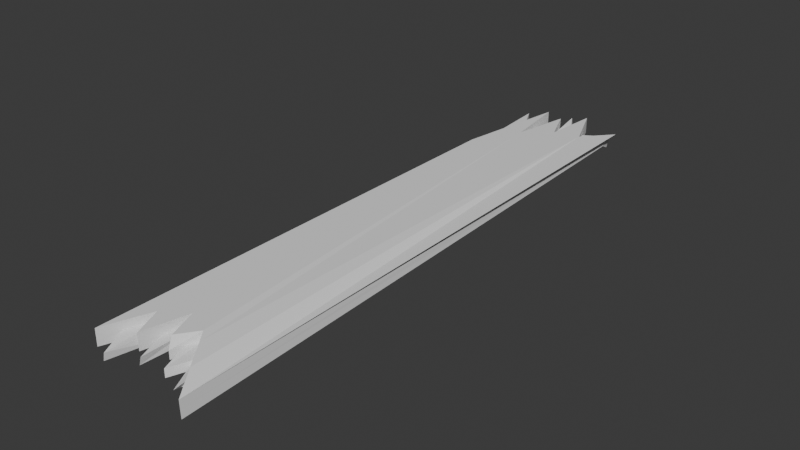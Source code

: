 # Source: broken_wood-1.blend  (saved by Blender 4.3.34; exported with 4.5.12 LTS)
import bpy
from mathutils import Matrix  # noqa: F401  (used for matrix-valued properties, if any)

bpy.ops.wm.read_factory_settings(use_empty=True)
scene = bpy.context.scene
scene.name = 'Scene'

# ---- collections
col_collection = bpy.data.collections.new('Collection'); scene.collection.children.link(col_collection)

# ---- world
world_world = bpy.data.worlds.new('World'); scene.world = world_world
world_world.use_nodes = True; world_world.node_tree.nodes.clear()
_N = world_world.node_tree.nodes; _L = world_world.node_tree.links
n0 = _N.new('ShaderNodeOutputWorld'); n0.name = 'World Output'; n0.location = (300, 300)
n1 = _N.new('ShaderNodeBackground'); n1.name = 'Background'; n1.location = (10, 300)
n1.inputs[0].default_value = (0.05088, 0.05088, 0.05088, 1.0)
_L.new(n1.outputs[0], n0.inputs[0])
n0.is_active_output = True
world_world.color = (0.05088, 0.05088, 0.05088)
world_world.sun_shadow_jitter_overblur = 0.0

# ---- meshes
me_cube_001 = bpy.data.meshes.new('Cube.001')
me_cube_001.from_pydata([(-1.0, -8.588, -1.0), (-1.0, -8.588, -0.5524), (1.845, -8.829, -1.312), (1.826, -8.83, -0.8646), (-0.5488, -7.363, -1.0), (-0.211, -8.151, -1.0), (0.07045, -6.94, -1.0), (0.4311, -7.907, -1.055), (0.746, -7.25, -1.0), (-0.5488, -7.363, -0.5524), (-0.211, -8.151, -0.5524), (0.07045, -6.94, -0.5524), (0.3801, -7.757, -0.5524), (0.746, -7.25, -0.5524), (-1.223, 7.36, -1.007), (-1.0, 4.168, -0.5524), (1.684, 6.76, -0.8725), (1.911, 7.03, -0.5362), (-0.5109, 7.321, -1.0), (-0.2576, 5.491, -1.0), (0.05208, 7.096, -1.0), (0.4743, 6.082, -1.0), (0.615, 7.631, -1.0), (-0.5109, 7.321, -0.5524), (-0.2576, 5.491, -0.5524), (0.05208, 7.096, -0.5524), (0.4743, 6.082, -0.5524), (0.615, 7.631, -0.5524), (-1.0, -8.588, -0.7762), (1.184, 6.267, -0.5549), (1.184, 6.267, -0.9126), (1.835, -8.83, -1.088), (-0.5488, -7.363, -0.7762), (0.07771, -8.384, -1.091), (0.07045, -6.94, -0.7762), (0.4311, -7.907, -0.831), (0.746, -7.25, -0.7762), (1.683, 6.896, -0.65), (-1.0, 4.168, -0.7762), (1.184, 6.267, -0.7735), (0.615, 7.631, -0.7762), (0.4743, 6.082, -0.7762), (0.05208, 7.096, -0.7762), (-0.2576, 5.491, -0.7762), (-0.5109, 7.321, -0.7762), (1.612, 7.243, -0.8241), (1.573, 7.177, -1.073), (1.103, 6.43, -0.8832), (1.03, 6.486, -1.002), (1.475, 6.389, -0.7735), (1.475, 6.389, -0.8244), (1.079, 7.59, -1.209), (1.079, 7.59, -0.9854), (0.9272, 6.882, -0.7747), (0.9272, 6.882, -0.5538), (0.9272, 6.882, -0.9956), (0.1024, 6.106, -1.0), (0.1024, 6.106, -0.7762), (0.1728, 6.88, -1.0), (0.1728, 6.88, -0.7762), (0.1531, 7.564, -0.6499), (0.5447, 6.856, -0.7762), (0.3014, 7.407, -1.028), (0.5447, 6.856, -0.5524), (0.5447, 6.856, -1.0), (-0.1705, 7.368, -1.0), (0.08287, 5.538, -1.0), (0.08287, 5.538, -0.7762), (-0.1705, 7.368, -0.7762), (-0.3842, 6.406, -0.5524), (-0.3842, 6.406, -1.0), (-0.3842, 6.406, -0.7762), (-1.223, 7.36, -0.7833), (-1.0, 4.168, -1.0), (-0.6742, 6.268, -1.0), (-0.6742, 6.268, -0.5524), (-0.6742, 6.268, -0.7762), (-0.5956, -8.749, -1.091), (-0.198, -7.492, -1.0), (-0.5496, -8.75, -0.8723), (-0.198, -7.492, -0.7762), (-0.8125, -8.079, -0.7762), (-0.8125, -8.079, -0.5524), (-0.8125, -8.079, -1.0), (-0.7953, -7.468, -1.0), (-0.2934, -7.078, -1.0), (-0.7953, -7.468, -0.7762), (-0.211, -8.151, -0.7762), (-0.2934, -7.078, -0.7762), (0.131, -8.376, -0.874), (0.2224, -7.348, -0.7993), (0.2224, -7.348, -1.023), (0.7235, -8.278, -1.164), (1.266, -7.499, -1.0), (0.7235, -8.278, -0.9405), (1.266, -7.499, -0.7762), (0.5723, -7.613, -1.03), (0.5723, -7.613, -0.8064), (0.9669, -7.543, -0.8038), (0.9669, -7.543, -0.58), (0.9669, -7.543, -1.028), (1.139, -8.215, -1.223), (1.438, -8.192, -0.8698), (1.429, -8.193, -0.6462), (1.447, -8.192, -1.093), (1.095, -8.394, -1.226)], [], [(28, 1, 15, 38), (32, 81, 79, 80), (87, 10, 9, 32), (34, 11, 10, 87), (35, 12, 11, 34, 90), (36, 13, 12, 35, 97), (100, 104, 101), (37, 17, 3, 31), (73, 74, 18, 70, 19, 20, 21, 64, 22, 55, 30, 16, 2, 104, 100, 8, 96, 7, 91, 6, 5, 4, 83, 0), (40, 61, 63, 27), (41, 42, 25, 26), (42, 43, 24, 25), (43, 71, 69, 24), (29, 54, 27, 63, 26, 25, 24, 69, 23, 75, 15, 1, 82, 9, 10, 11, 12, 13, 99, 103, 3, 17), (37, 39, 29, 17), (30, 55, 51, 50), (29, 39, 53, 54), (30, 39, 47, 48), (15, 75, 76, 38), (19, 70, 65, 66), (20, 19, 43, 42), (21, 20, 42, 41), (64, 62, 60, 61), (16, 37, 31, 2), (3, 103, 102, 31), (8, 36, 95, 93), (34, 6, 85, 88), (6, 34, 87, 5), (32, 4, 84, 86), (1, 28, 81, 82), (0, 28, 38, 73), (46, 48, 47, 45), (39, 37, 45, 47), (37, 16, 46, 45), (16, 30, 48, 46), (49, 50, 51, 52), (51, 55, 53, 52), (22, 40, 53, 55), (39, 30, 50, 49), (41, 61, 60, 59, 57), (54, 53, 40, 27), (52, 53, 39, 49), (60, 62, 58, 59), (21, 41, 57, 56), (59, 58, 56, 57), (22, 64, 61, 40), (63, 61, 41, 26), (62, 64, 21, 56, 58), (66, 65, 68, 67), (44, 71, 70, 18), (43, 19, 66, 67), (69, 71, 44, 23), (68, 71, 43, 67), (68, 65, 70, 71), (72, 38, 76), (76, 75, 23, 44), (14, 74, 73), (44, 18, 74, 76), (74, 14, 72, 76), (73, 38, 72, 14), (79, 77, 78, 80), (77, 79, 81, 83), (4, 32, 80, 78), (0, 83, 81, 28), (4, 5, 84), (5, 87, 86, 84), (82, 81, 32, 9), (77, 83, 4, 78), (87, 32, 86), (33, 89, 88, 85), (6, 91, 33, 85), (90, 89, 33, 91), (93, 95, 94, 92), (36, 97, 94, 95), (89, 90, 34, 88), (91, 7, 35, 90), (92, 94, 97, 96), (7, 96, 97, 35), (105, 102, 98), (92, 96, 8, 93), (98, 99, 13, 36), (100, 98, 36, 8), (102, 103, 99, 98), (102, 105, 101, 104), (2, 31, 102, 104), (98, 100, 101, 105)])
_uv = me_cube_001.uv_layers.new(name='UVMap')
_uv.uv.foreach_set('vector', [0.5, 0.0, 0.625, 0.0, 0.625, 0.1857, 0.5, 0.1857, 0.5, 0.7322, 0.5, 0.7426, 0.5, 0.75, 0.5, 0.7322, 0.5, 0.7436, 0.7764, 0.7436, 0.8186, 0.7322, 0.5, 0.7322, 0.5, 0.726, 0.7412, 0.726, 0.7764, 0.7436, 0.5, 0.7436, 0.5, 0.7379, 0.7025, 0.7379, 0.7412, 0.726, 0.5, 0.726, 0.5, 0.731, 0.5, 0.7305, 0.6567, 0.7305, 0.7025, 0.7379, 0.5, 0.7379, 0.5, 0.7346, 0.3504, 0.7349, 0.3661, 0.7446, 0.375, 0.75, 0.5, 0.5201, 0.625, 0.5201, 0.625, 0.75, 0.5, 0.75, 0.125, 0.5643, 0.1657, 0.5338, 0.1861, 0.5184, 0.202, 0.5318, 0.2178, 0.5451, 0.2565, 0.5217, 0.3093, 0.5365, 0.3181, 0.5252, 0.3269, 0.5139, 0.3304, 0.5229, 0.3333, 0.5302, 0.375, 0.5201, 0.375, 0.75, 0.3661, 0.7446, 0.3504, 0.7349, 0.3433, 0.7305, 0.318, 0.7346, 0.2975, 0.7379, 0.2751, 0.731, 0.2588, 0.726, 0.2236, 0.7436, 0.1814, 0.7322, 0.1484, 0.7426, 0.125, 0.75, 0.5, 0.5139, 0.5, 0.5252, 0.6819, 0.5252, 0.6731, 0.5139, 0.5, 0.5365, 0.5, 0.5217, 0.7435, 0.5217, 0.6907, 0.5365, 0.5, 0.5217, 0.5, 0.5451, 0.7822, 0.5451, 0.7435, 0.5217, 0.5, 0.5451, 0.5, 0.5318, 0.798, 0.5318, 0.7822, 0.5451, 0.6671, 0.5324, 0.6698, 0.5241, 0.6731, 0.5139, 0.6819, 0.5252, 0.6907, 0.5365, 0.7435, 0.5217, 0.7822, 0.5451, 0.798, 0.5318, 0.8139, 0.5184, 0.8343, 0.5338, 0.875, 0.5643, 0.875, 0.75, 0.8516, 0.7426, 0.8186, 0.7322, 0.7764, 0.7436, 0.7412, 0.726, 0.7025, 0.7379, 0.6567, 0.7305, 0.6496, 0.7349, 0.6339, 0.7446, 0.625, 0.75, 0.625, 0.5201, 0.5, 0.5201, 0.5002, 0.5313, 0.6671, 0.5324, 0.625, 0.5201, 0.3333, 0.5302, 0.3304, 0.5229, 0.3269, 0.5139, 0.3333, 0.5302, 0.6671, 0.5324, 0.5002, 0.5313, 0.5001, 0.5235, 0.6698, 0.5241, 0.3333, 0.5302, 0.5002, 0.5313, 0.5002, 0.5313, 0.3333, 0.5302, 0.875, 0.5643, 0.8343, 0.5338, 0.5, 0.5338, 0.5, 0.5643, 0.2178, 0.5451, 0.202, 0.5318, 0.1861, 0.5184, 0.2178, 0.5451, 0.2565, 0.5217, 0.2178, 0.5451, 0.5, 0.5451, 0.5, 0.5217, 0.3093, 0.5365, 0.2565, 0.5217, 0.5, 0.5217, 0.5, 0.5365, 0.3181, 0.5252, 0.3225, 0.5196, 0.5, 0.5139, 0.5, 0.5252, 0.375, 0.5201, 0.5, 0.5201, 0.5, 0.75, 0.375, 0.75, 0.625, 0.75, 0.6339, 0.7446, 0.5, 0.7446, 0.5, 0.75, 0.3433, 0.7305, 0.5, 0.7305, 0.5, 0.7305, 0.3433, 0.7305, 0.5, 0.726, 0.2588, 0.726, 0.2588, 0.726, 0.5, 0.726, 0.2588, 0.726, 0.5, 0.726, 0.5, 0.7436, 0.2236, 0.7436, 0.5, 0.7322, 0.1814, 0.7322, 0.1814, 0.7322, 0.5, 0.7322, 0.875, 0.75, 0.5, 0.75, 0.5, 0.7426, 0.8516, 0.7426, 0.375, 0.0, 0.5, 0.0, 0.5, 0.1857, 0.375, 0.1857, 0.375, 0.5201, 0.3333, 0.5302, 0.5002, 0.5313, 0.5, 0.5201, 0.5002, 0.5313, 0.5, 0.5201, 0.5, 0.5201, 0.5002, 0.5313, 0.5, 0.5201, 0.375, 0.5201, 0.375, 0.5201, 0.5, 0.5201, 0.375, 0.5201, 0.3333, 0.5302, 0.3333, 0.5302, 0.375, 0.5201, 0.5002, 0.5313, 0.3333, 0.5302, 0.3269, 0.5139, 0.5, 0.5139, 0.3269, 0.5139, 0.3304, 0.5229, 0.5001, 0.5235, 0.5, 0.5139, 0.3269, 0.5139, 0.5, 0.5139, 0.5001, 0.5235, 0.3304, 0.5229, 0.5002, 0.5313, 0.3333, 0.5302, 0.3333, 0.5302, 0.5002, 0.5313, 0.5, 0.5365, 0.5, 0.5252, 0.5, 0.5139, 0.5, 0.5252, 0.5, 0.5365, 0.6698, 0.5241, 0.5001, 0.5235, 0.5, 0.5139, 0.6731, 0.5139, 0.5, 0.5139, 0.5001, 0.5235, 0.5002, 0.5313, 0.5002, 0.5313, 0.5, 0.5139, 0.3225, 0.5196, 0.3181, 0.5252, 0.5, 0.5252, 0.3093, 0.5365, 0.5, 0.5365, 0.5, 0.5365, 0.3093, 0.5365, 0.5, 0.5252, 0.3181, 0.5252, 0.3093, 0.5365, 0.5, 0.5365, 0.3269, 0.5139, 0.3181, 0.5252, 0.5, 0.5252, 0.5, 0.5139, 0.6819, 0.5252, 0.5, 0.5252, 0.5, 0.5365, 0.6907, 0.5365, 0.3225, 0.5196, 0.3181, 0.5252, 0.3093, 0.5365, 0.3093, 0.5365, 0.3181, 0.5252, 0.2178, 0.5451, 0.1861, 0.5184, 0.5, 0.5184, 0.5, 0.5451, 0.5, 0.5184, 0.5, 0.5318, 0.202, 0.5318, 0.1861, 0.5184, 0.5, 0.5451, 0.2178, 0.5451, 0.2178, 0.5451, 0.5, 0.5451, 0.798, 0.5318, 0.5, 0.5318, 0.5, 0.5184, 0.8139, 0.5184, 0.5, 0.5184, 0.5, 0.5318, 0.5, 0.5451, 0.5, 0.5451, 0.5, 0.5184, 0.1861, 0.5184, 0.202, 0.5318, 0.5, 0.5318, 0.5, 0.5184, 0.5, 0.5643, 0.5, 0.5338, 0.5, 0.5338, 0.8343, 0.5338, 0.8139, 0.5184, 0.5, 0.5184, 0.1861, 0.5184, 0.1657, 0.5338, 0.125, 0.5643, 0.5, 0.5184, 0.1861, 0.5184, 0.1657, 0.5338, 0.5, 0.5338, 0.1657, 0.5338, 0.1861, 0.5184, 0.5, 0.5184, 0.5, 0.5338, 0.375, 0.1857, 0.5, 0.1857, 0.5, 0.5184, 0.1861, 0.5184, 0.5, 0.75, 0.125, 0.75, 0.1814, 0.7322, 0.5, 0.7322, 0.125, 0.75, 0.5, 0.75, 0.5, 0.7426, 0.1484, 0.7426, 0.1814, 0.7322, 0.5, 0.7322, 0.5, 0.7322, 0.1814, 0.7322, 0.125, 0.75, 0.1484, 0.7426, 0.5, 0.7426, 0.5, 0.75, 0.1814, 0.7322, 0.2236, 0.7436, 0.1814, 0.7322, 0.2236, 0.7436, 0.5, 0.7436, 0.5, 0.7322, 0.1814, 0.7322, 0.8516, 0.7426, 0.5, 0.7426, 0.5, 0.7322, 0.8186, 0.7322, 0.125, 0.75, 0.1484, 0.7426, 0.1814, 0.7322, 0.1814, 0.7322, 0.5, 0.7436, 0.5, 0.7322, 0.5, 0.7322, 0.2975, 0.7379, 0.5, 0.7379, 0.5, 0.726, 0.2588, 0.726, 0.2588, 0.726, 0.2751, 0.731, 0.2975, 0.7379, 0.2588, 0.726, 0.5, 0.731, 0.5, 0.7379, 0.2975, 0.7379, 0.2751, 0.731, 0.3433, 0.7305, 0.5, 0.7305, 0.5, 0.7379, 0.2975, 0.7379, 0.5, 0.7305, 0.5, 0.7346, 0.5, 0.7379, 0.5, 0.7305, 0.5, 0.7379, 0.5, 0.731, 0.5, 0.726, 0.5, 0.726, 0.2751, 0.731, 0.2975, 0.7379, 0.5, 0.7379, 0.5, 0.731, 0.2975, 0.7379, 0.5, 0.7379, 0.5, 0.7346, 0.318, 0.7346, 0.2975, 0.7379, 0.318, 0.7346, 0.5, 0.7346, 0.5, 0.7379, 0.0, 0.0, 0.5, 0.7446, 0.5, 0.7349, 0.2975, 0.7379, 0.318, 0.7346, 0.3433, 0.7305, 0.3433, 0.7305, 0.5, 0.7349, 0.6496, 0.7349, 0.6567, 0.7305, 0.5, 0.7305, 0.3504, 0.7349, 0.5, 0.7349, 0.5, 0.7305, 0.3433, 0.7305, 0.5, 0.7446, 0.6339, 0.7446, 0.6496, 0.7349, 0.5, 0.7349, 0.0, 0.0, 0.0, 0.0, 0.375, 0.75, 0.3661, 0.7446, 0.375, 0.75, 0.5, 0.75, 0.0, 0.0, 0.3661, 0.7446, 0.5, 0.7349, 0.3504, 0.7349, 0.375, 0.75, 0.0, 0.0])
me_cube_001.update()

# ---- objects
ob_cube = bpy.data.objects.new('Cube', me_cube_001)

# ---- transforms, parenting, visibility, modifiers, constraints
ob_cube.location = (0.0, 0.0, 0.0)

# ---- collection membership
col_collection.objects.link(ob_cube)

# ---- scene / render settings (as saved in the file)
scene.frame_start = 1; scene.frame_end = 250; scene.frame_set(1)
scene.render.engine = 'BLENDER_EEVEE_NEXT'
bpy.context.view_layer.update()

# ---- added for rendering (the .blend has no active camera and no usable light): camera, sun
cam_auto = bpy.data.cameras.new('AutoCamera')
cam_auto.lens = 50.0
cam_auto.sensor_width = 36.0
cam_auto.clip_end = 1000.0
ob_auto_camera = bpy.data.objects.new('AutoCamera', cam_auto)
scene.collection.objects.link(ob_auto_camera)
ob_auto_camera.location = (15.8641, -19.2239, 11.492)
ob_auto_camera.rotation_euler = (1.09748, -7.21219e-08, 0.694738)
scene.camera = ob_auto_camera
light_auto_sun = bpy.data.lights.new('AutoSun', 'SUN')
light_auto_sun.energy = 3.0
light_auto_sun.angle = 0.0523599
ob_auto_sun = bpy.data.objects.new('AutoSun', light_auto_sun)
scene.collection.objects.link(ob_auto_sun)
ob_auto_sun.rotation_euler = (0.872665, 0.174533, 0.523599)
bpy.context.view_layer.update()
